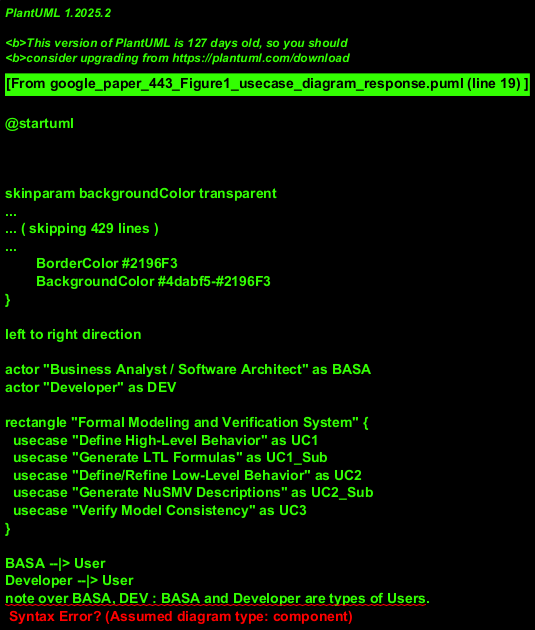

The diagram above was rendered by PlantUML. Its source (embedded in the PNG):
@startuml
!theme materia

left to right direction

actor "Business Analyst / Software Architect" as BASA
actor "Developer" as DEV

rectangle "Formal Modeling and Verification System" {
  usecase "Define High-Level Behavior" as UC1
  usecase "Generate LTL Formulas" as UC1_Sub
  usecase "Define/Refine Low-Level Behavior" as UC2
  usecase "Generate NuSMV Descriptions" as UC2_Sub
  usecase "Verify Model Consistency" as UC3
}

BASA --|> User
Developer --|> User
note over BASA, DEV : BASA and Developer are types of Users.

User -up-> (Define High-Level Behavior)
User -down-> (Define/Refine Low-Level Behavior)
User --> (Verify Model Consistency)

(Define High-Level Behavior) ..> (Generate LTL Formulas) : <<include>>
note on link: LTL formulas are generated as part of defining high-level behavior.

(Define/Refine Low-Level Behavior) ..> (Generate NuSMV Descriptions) : <<include>>
note on link: NuSMV descriptions are generated from low-level behavior.

(Verify Model Consistency) ..> (Generate LTL Formulas) : <<uses>>
(Verify Model Consistency) ..> (Generate NuSMV Descriptions) : <<uses>>
note on link to UC3: Verification requires both LTL formulas and NuSMV descriptions. \n (uses here means the *output of* these UCs)

actor "NuSMV Model Checker" as CheckerTool <<system>>
(Verify Model Consistency) -left- CheckerTool
note on link: Verification is performed by the NuSMV Model Checker tool.

@enduml